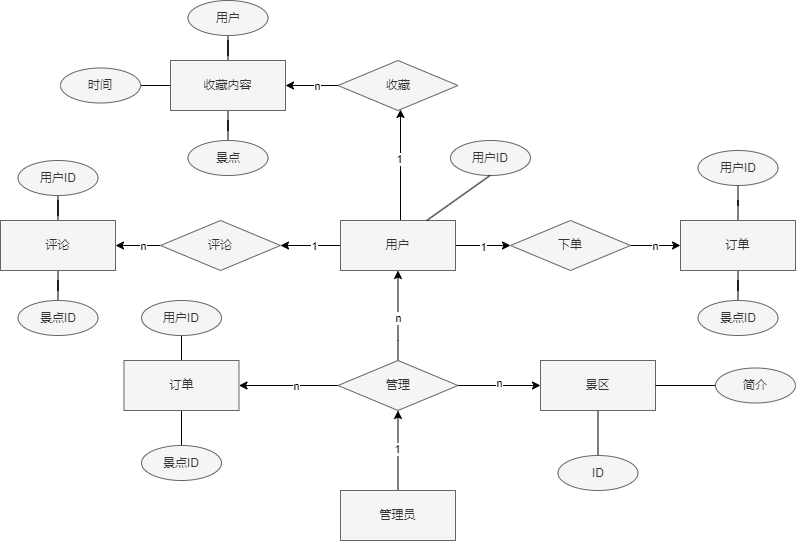

The diagram above was exported from draw.io. Its source (the exported page's mxGraphModel, read from the mxfile embedded in the PNG):
<mxGraphModel dx="1434" dy="738" grid="1" gridSize="10" guides="1" tooltips="1" connect="1" arrows="1" fold="1" page="1" pageScale="1" pageWidth="850" pageHeight="1100" math="0" shadow="0" extFonts="Permanent Marker^https://fonts.googleapis.com/css?family=Permanent+Marker">
  <root>
    <mxCell id="0" />
    <mxCell id="1" parent="0" />
    <mxCell id="algwzxm7ROfjzH3wWhtB-11" style="edgeStyle=orthogonalEdgeStyle;rounded=0;orthogonalLoop=1;jettySize=auto;html=1;" parent="1" source="algwzxm7ROfjzH3wWhtB-1" target="algwzxm7ROfjzH3wWhtB-10" edge="1">
      <mxGeometry relative="1" as="geometry" />
    </mxCell>
    <mxCell id="algwzxm7ROfjzH3wWhtB-14" value="1" style="edgeLabel;html=1;align=center;verticalAlign=middle;resizable=0;points=[];" parent="algwzxm7ROfjzH3wWhtB-11" vertex="1" connectable="0">
      <mxGeometry x="-0.1" y="3" relative="1" as="geometry">
        <mxPoint y="-3" as="offset" />
      </mxGeometry>
    </mxCell>
    <mxCell id="algwzxm7ROfjzH3wWhtB-29" style="edgeStyle=orthogonalEdgeStyle;rounded=0;orthogonalLoop=1;jettySize=auto;html=1;" parent="1" source="algwzxm7ROfjzH3wWhtB-1" target="algwzxm7ROfjzH3wWhtB-23" edge="1">
      <mxGeometry relative="1" as="geometry">
        <Array as="points">
          <mxPoint x="420" y="230" />
          <mxPoint x="420" y="230" />
        </Array>
      </mxGeometry>
    </mxCell>
    <mxCell id="algwzxm7ROfjzH3wWhtB-44" value="1" style="edgeLabel;html=1;align=center;verticalAlign=middle;resizable=0;points=[];" parent="algwzxm7ROfjzH3wWhtB-29" vertex="1" connectable="0">
      <mxGeometry x="0.0807" y="-3" relative="1" as="geometry">
        <mxPoint x="-5" y="-2" as="offset" />
      </mxGeometry>
    </mxCell>
    <mxCell id="algwzxm7ROfjzH3wWhtB-34" value="" style="edgeStyle=orthogonalEdgeStyle;rounded=0;orthogonalLoop=1;jettySize=auto;html=1;" parent="1" source="algwzxm7ROfjzH3wWhtB-1" target="algwzxm7ROfjzH3wWhtB-33" edge="1">
      <mxGeometry relative="1" as="geometry" />
    </mxCell>
    <mxCell id="algwzxm7ROfjzH3wWhtB-37" value="1" style="edgeLabel;html=1;align=center;verticalAlign=middle;resizable=0;points=[];" parent="algwzxm7ROfjzH3wWhtB-34" vertex="1" connectable="0">
      <mxGeometry x="-0.0154" y="-1" relative="1" as="geometry">
        <mxPoint as="offset" />
      </mxGeometry>
    </mxCell>
    <mxCell id="algwzxm7ROfjzH3wWhtB-1" value="用户" style="rounded=0;whiteSpace=wrap;html=1;fillColor=#f5f5f5;fontColor=#333333;strokeColor=#666666;" parent="1" vertex="1">
      <mxGeometry x="360" y="290" width="115" height="50" as="geometry" />
    </mxCell>
    <mxCell id="algwzxm7ROfjzH3wWhtB-4" style="edgeStyle=orthogonalEdgeStyle;rounded=0;orthogonalLoop=1;jettySize=auto;html=1;" parent="1" source="algwzxm7ROfjzH3wWhtB-2" target="algwzxm7ROfjzH3wWhtB-3" edge="1">
      <mxGeometry relative="1" as="geometry" />
    </mxCell>
    <mxCell id="algwzxm7ROfjzH3wWhtB-5" value="1" style="edgeLabel;html=1;align=center;verticalAlign=middle;resizable=0;points=[];" parent="algwzxm7ROfjzH3wWhtB-4" vertex="1" connectable="0">
      <mxGeometry x="0.0444" y="2" relative="1" as="geometry">
        <mxPoint x="1" as="offset" />
      </mxGeometry>
    </mxCell>
    <mxCell id="algwzxm7ROfjzH3wWhtB-2" value="管理员" style="rounded=0;whiteSpace=wrap;html=1;fillColor=#f5f5f5;fontColor=#333333;strokeColor=#666666;" parent="1" vertex="1">
      <mxGeometry x="360" y="560" width="115" height="50" as="geometry" />
    </mxCell>
    <mxCell id="algwzxm7ROfjzH3wWhtB-6" style="edgeStyle=orthogonalEdgeStyle;rounded=0;orthogonalLoop=1;jettySize=auto;html=1;" parent="1" source="algwzxm7ROfjzH3wWhtB-3" target="algwzxm7ROfjzH3wWhtB-1" edge="1">
      <mxGeometry relative="1" as="geometry">
        <Array as="points">
          <mxPoint x="418" y="410" />
          <mxPoint x="418" y="410" />
        </Array>
      </mxGeometry>
    </mxCell>
    <mxCell id="algwzxm7ROfjzH3wWhtB-7" value="n" style="edgeLabel;html=1;align=center;verticalAlign=middle;resizable=0;points=[];" parent="algwzxm7ROfjzH3wWhtB-6" vertex="1" connectable="0">
      <mxGeometry x="-0.0462" y="-1" relative="1" as="geometry">
        <mxPoint x="-1" as="offset" />
      </mxGeometry>
    </mxCell>
    <mxCell id="algwzxm7ROfjzH3wWhtB-46" value="" style="edgeStyle=orthogonalEdgeStyle;rounded=0;orthogonalLoop=1;jettySize=auto;html=1;" parent="1" source="algwzxm7ROfjzH3wWhtB-3" target="algwzxm7ROfjzH3wWhtB-45" edge="1">
      <mxGeometry relative="1" as="geometry" />
    </mxCell>
    <mxCell id="algwzxm7ROfjzH3wWhtB-47" value="n" style="edgeLabel;html=1;align=center;verticalAlign=middle;resizable=0;points=[];" parent="algwzxm7ROfjzH3wWhtB-46" vertex="1" connectable="0">
      <mxGeometry x="-0.0182" y="3" relative="1" as="geometry">
        <mxPoint x="1" as="offset" />
      </mxGeometry>
    </mxCell>
    <mxCell id="algwzxm7ROfjzH3wWhtB-58" value="" style="edgeStyle=orthogonalEdgeStyle;rounded=0;orthogonalLoop=1;jettySize=auto;html=1;" parent="1" source="algwzxm7ROfjzH3wWhtB-3" target="algwzxm7ROfjzH3wWhtB-55" edge="1">
      <mxGeometry relative="1" as="geometry" />
    </mxCell>
    <mxCell id="algwzxm7ROfjzH3wWhtB-59" value="n" style="edgeLabel;html=1;align=center;verticalAlign=middle;resizable=0;points=[];" parent="algwzxm7ROfjzH3wWhtB-58" vertex="1" connectable="0">
      <mxGeometry x="-0.1414" relative="1" as="geometry">
        <mxPoint x="1" as="offset" />
      </mxGeometry>
    </mxCell>
    <mxCell id="algwzxm7ROfjzH3wWhtB-3" value="管理" style="rhombus;whiteSpace=wrap;html=1;fillColor=#f5f5f5;fontColor=#333333;strokeColor=#666666;" parent="1" vertex="1">
      <mxGeometry x="357.5" y="430" width="120" height="50" as="geometry" />
    </mxCell>
    <mxCell id="algwzxm7ROfjzH3wWhtB-13" style="edgeStyle=orthogonalEdgeStyle;rounded=0;orthogonalLoop=1;jettySize=auto;html=1;entryX=1;entryY=0.5;entryDx=0;entryDy=0;" parent="1" source="algwzxm7ROfjzH3wWhtB-10" target="algwzxm7ROfjzH3wWhtB-12" edge="1">
      <mxGeometry relative="1" as="geometry" />
    </mxCell>
    <mxCell id="algwzxm7ROfjzH3wWhtB-15" value="n" style="edgeLabel;html=1;align=center;verticalAlign=middle;resizable=0;points=[];" parent="algwzxm7ROfjzH3wWhtB-13" vertex="1" connectable="0">
      <mxGeometry x="-0.2" relative="1" as="geometry">
        <mxPoint as="offset" />
      </mxGeometry>
    </mxCell>
    <mxCell id="algwzxm7ROfjzH3wWhtB-10" value="评论" style="rhombus;whiteSpace=wrap;html=1;fillColor=#f5f5f5;fontColor=#333333;strokeColor=#666666;" parent="1" vertex="1">
      <mxGeometry x="180" y="290" width="120" height="50" as="geometry" />
    </mxCell>
    <mxCell id="algwzxm7ROfjzH3wWhtB-17" value="" style="edgeStyle=orthogonalEdgeStyle;rounded=0;orthogonalLoop=1;jettySize=auto;html=1;endArrow=none;endFill=0;" parent="1" source="algwzxm7ROfjzH3wWhtB-12" target="algwzxm7ROfjzH3wWhtB-16" edge="1">
      <mxGeometry relative="1" as="geometry" />
    </mxCell>
    <mxCell id="algwzxm7ROfjzH3wWhtB-19" value="" style="edgeStyle=orthogonalEdgeStyle;rounded=0;orthogonalLoop=1;jettySize=auto;html=1;endArrow=none;endFill=0;" parent="1" source="algwzxm7ROfjzH3wWhtB-12" target="algwzxm7ROfjzH3wWhtB-18" edge="1">
      <mxGeometry relative="1" as="geometry" />
    </mxCell>
    <mxCell id="algwzxm7ROfjzH3wWhtB-12" value="评论" style="rounded=0;whiteSpace=wrap;html=1;fillColor=#f5f5f5;fontColor=#333333;strokeColor=#666666;" parent="1" vertex="1">
      <mxGeometry x="20" y="290" width="115" height="50" as="geometry" />
    </mxCell>
    <mxCell id="algwzxm7ROfjzH3wWhtB-16" value="用户ID" style="ellipse;whiteSpace=wrap;html=1;fillColor=#f5f5f5;strokeColor=#666666;fontColor=#333333;rounded=0;" parent="1" vertex="1">
      <mxGeometry x="37.5" y="230" width="80" height="35" as="geometry" />
    </mxCell>
    <mxCell id="algwzxm7ROfjzH3wWhtB-18" value="景点ID" style="ellipse;whiteSpace=wrap;html=1;fillColor=#f5f5f5;strokeColor=#666666;fontColor=#333333;rounded=0;" parent="1" vertex="1">
      <mxGeometry x="37.5" y="370" width="80" height="35" as="geometry" />
    </mxCell>
    <mxCell id="algwzxm7ROfjzH3wWhtB-21" style="edgeStyle=orthogonalEdgeStyle;rounded=0;orthogonalLoop=1;jettySize=auto;html=1;entryX=1;entryY=0.5;entryDx=0;entryDy=0;" parent="1" source="algwzxm7ROfjzH3wWhtB-23" target="algwzxm7ROfjzH3wWhtB-26" edge="1">
      <mxGeometry relative="1" as="geometry" />
    </mxCell>
    <mxCell id="algwzxm7ROfjzH3wWhtB-22" value="n" style="edgeLabel;html=1;align=center;verticalAlign=middle;resizable=0;points=[];" parent="algwzxm7ROfjzH3wWhtB-21" vertex="1" connectable="0">
      <mxGeometry x="-0.2" relative="1" as="geometry">
        <mxPoint as="offset" />
      </mxGeometry>
    </mxCell>
    <mxCell id="algwzxm7ROfjzH3wWhtB-23" value="收藏" style="rhombus;whiteSpace=wrap;html=1;fillColor=#f5f5f5;fontColor=#333333;strokeColor=#666666;" parent="1" vertex="1">
      <mxGeometry x="357.5" y="130" width="120" height="50" as="geometry" />
    </mxCell>
    <mxCell id="algwzxm7ROfjzH3wWhtB-24" value="" style="edgeStyle=orthogonalEdgeStyle;rounded=0;orthogonalLoop=1;jettySize=auto;html=1;endArrow=none;endFill=0;" parent="1" source="algwzxm7ROfjzH3wWhtB-26" target="algwzxm7ROfjzH3wWhtB-27" edge="1">
      <mxGeometry relative="1" as="geometry" />
    </mxCell>
    <mxCell id="algwzxm7ROfjzH3wWhtB-25" value="" style="edgeStyle=orthogonalEdgeStyle;rounded=0;orthogonalLoop=1;jettySize=auto;html=1;endArrow=none;endFill=0;" parent="1" source="algwzxm7ROfjzH3wWhtB-26" target="algwzxm7ROfjzH3wWhtB-28" edge="1">
      <mxGeometry relative="1" as="geometry" />
    </mxCell>
    <mxCell id="algwzxm7ROfjzH3wWhtB-32" value="" style="edgeStyle=orthogonalEdgeStyle;rounded=0;orthogonalLoop=1;jettySize=auto;html=1;endArrow=none;endFill=0;" parent="1" source="algwzxm7ROfjzH3wWhtB-26" target="algwzxm7ROfjzH3wWhtB-30" edge="1">
      <mxGeometry relative="1" as="geometry" />
    </mxCell>
    <mxCell id="algwzxm7ROfjzH3wWhtB-26" value="收藏内容" style="rounded=0;whiteSpace=wrap;html=1;fillColor=#f5f5f5;fontColor=#333333;strokeColor=#666666;" parent="1" vertex="1">
      <mxGeometry x="190" y="130" width="115" height="50" as="geometry" />
    </mxCell>
    <mxCell id="algwzxm7ROfjzH3wWhtB-27" value="用户" style="ellipse;whiteSpace=wrap;html=1;fillColor=#f5f5f5;strokeColor=#666666;fontColor=#333333;rounded=0;" parent="1" vertex="1">
      <mxGeometry x="207.5" y="70" width="80" height="35" as="geometry" />
    </mxCell>
    <mxCell id="algwzxm7ROfjzH3wWhtB-28" value="景点" style="ellipse;whiteSpace=wrap;html=1;fillColor=#f5f5f5;strokeColor=#666666;fontColor=#333333;rounded=0;" parent="1" vertex="1">
      <mxGeometry x="207.5" y="210" width="80" height="35" as="geometry" />
    </mxCell>
    <mxCell id="algwzxm7ROfjzH3wWhtB-30" value="时间" style="ellipse;whiteSpace=wrap;html=1;fillColor=#f5f5f5;strokeColor=#666666;fontColor=#333333;rounded=0;" parent="1" vertex="1">
      <mxGeometry x="80" y="137.5" width="80" height="35" as="geometry" />
    </mxCell>
    <mxCell id="algwzxm7ROfjzH3wWhtB-36" value="" style="edgeStyle=orthogonalEdgeStyle;rounded=0;orthogonalLoop=1;jettySize=auto;html=1;" parent="1" source="algwzxm7ROfjzH3wWhtB-33" target="algwzxm7ROfjzH3wWhtB-35" edge="1">
      <mxGeometry relative="1" as="geometry" />
    </mxCell>
    <mxCell id="algwzxm7ROfjzH3wWhtB-39" value="n" style="edgeLabel;html=1;align=center;verticalAlign=middle;resizable=0;points=[];" parent="algwzxm7ROfjzH3wWhtB-36" vertex="1" connectable="0">
      <mxGeometry x="-0.05" relative="1" as="geometry">
        <mxPoint as="offset" />
      </mxGeometry>
    </mxCell>
    <mxCell id="algwzxm7ROfjzH3wWhtB-33" value="下单" style="rhombus;whiteSpace=wrap;html=1;fillColor=#f5f5f5;fontColor=#333333;strokeColor=#666666;" parent="1" vertex="1">
      <mxGeometry x="530" y="290" width="120" height="50" as="geometry" />
    </mxCell>
    <mxCell id="algwzxm7ROfjzH3wWhtB-42" value="" style="edgeStyle=orthogonalEdgeStyle;rounded=0;orthogonalLoop=1;jettySize=auto;html=1;endArrow=none;endFill=0;" parent="1" source="algwzxm7ROfjzH3wWhtB-35" target="algwzxm7ROfjzH3wWhtB-40" edge="1">
      <mxGeometry relative="1" as="geometry" />
    </mxCell>
    <mxCell id="algwzxm7ROfjzH3wWhtB-43" value="" style="edgeStyle=orthogonalEdgeStyle;rounded=0;orthogonalLoop=1;jettySize=auto;html=1;endArrow=none;endFill=0;" parent="1" source="algwzxm7ROfjzH3wWhtB-35" target="algwzxm7ROfjzH3wWhtB-41" edge="1">
      <mxGeometry relative="1" as="geometry" />
    </mxCell>
    <mxCell id="algwzxm7ROfjzH3wWhtB-35" value="订单" style="rounded=0;whiteSpace=wrap;html=1;fillColor=#f5f5f5;fontColor=#333333;strokeColor=#666666;" parent="1" vertex="1">
      <mxGeometry x="700" y="290" width="115" height="50" as="geometry" />
    </mxCell>
    <mxCell id="algwzxm7ROfjzH3wWhtB-40" value="用户ID" style="ellipse;whiteSpace=wrap;html=1;fillColor=#f5f5f5;strokeColor=#666666;fontColor=#333333;rounded=0;" parent="1" vertex="1">
      <mxGeometry x="717.5" y="220" width="80" height="35" as="geometry" />
    </mxCell>
    <mxCell id="algwzxm7ROfjzH3wWhtB-41" value="景点ID" style="ellipse;whiteSpace=wrap;html=1;fillColor=#f5f5f5;strokeColor=#666666;fontColor=#333333;rounded=0;" parent="1" vertex="1">
      <mxGeometry x="717.5" y="370" width="80" height="35" as="geometry" />
    </mxCell>
    <mxCell id="algwzxm7ROfjzH3wWhtB-49" style="rounded=0;orthogonalLoop=1;jettySize=auto;html=1;entryX=0.5;entryY=0;entryDx=0;entryDy=0;endArrow=none;endFill=0;" parent="1" source="algwzxm7ROfjzH3wWhtB-45" target="algwzxm7ROfjzH3wWhtB-48" edge="1">
      <mxGeometry relative="1" as="geometry">
        <mxPoint x="600" y="520" as="targetPoint" />
      </mxGeometry>
    </mxCell>
    <mxCell id="algwzxm7ROfjzH3wWhtB-45" value="景区" style="rounded=0;whiteSpace=wrap;html=1;fillColor=#f5f5f5;fontColor=#333333;strokeColor=#666666;" parent="1" vertex="1">
      <mxGeometry x="560" y="430" width="115" height="50" as="geometry" />
    </mxCell>
    <mxCell id="algwzxm7ROfjzH3wWhtB-48" value="ID" style="ellipse;whiteSpace=wrap;html=1;fillColor=#f5f5f5;strokeColor=#666666;fontColor=#333333;rounded=0;" parent="1" vertex="1">
      <mxGeometry x="577.5" y="525" width="80" height="35" as="geometry" />
    </mxCell>
    <mxCell id="algwzxm7ROfjzH3wWhtB-50" value="简介" style="ellipse;whiteSpace=wrap;html=1;fillColor=#f5f5f5;strokeColor=#666666;fontColor=#333333;rounded=0;" parent="1" vertex="1">
      <mxGeometry x="735" y="437.5" width="80" height="35" as="geometry" />
    </mxCell>
    <mxCell id="algwzxm7ROfjzH3wWhtB-51" style="rounded=0;orthogonalLoop=1;jettySize=auto;html=1;endArrow=none;endFill=0;entryX=0;entryY=0.5;entryDx=0;entryDy=0;exitX=1;exitY=0.5;exitDx=0;exitDy=0;" parent="1" source="algwzxm7ROfjzH3wWhtB-45" target="algwzxm7ROfjzH3wWhtB-50" edge="1">
      <mxGeometry relative="1" as="geometry">
        <mxPoint x="740" y="450" as="targetPoint" />
        <mxPoint x="680" y="455" as="sourcePoint" />
      </mxGeometry>
    </mxCell>
    <mxCell id="algwzxm7ROfjzH3wWhtB-53" value="" style="edgeStyle=orthogonalEdgeStyle;rounded=0;orthogonalLoop=1;jettySize=auto;html=1;endArrow=none;endFill=0;" parent="1" source="algwzxm7ROfjzH3wWhtB-55" target="algwzxm7ROfjzH3wWhtB-56" edge="1">
      <mxGeometry relative="1" as="geometry" />
    </mxCell>
    <mxCell id="algwzxm7ROfjzH3wWhtB-54" value="" style="edgeStyle=orthogonalEdgeStyle;rounded=0;orthogonalLoop=1;jettySize=auto;html=1;endArrow=none;endFill=0;" parent="1" source="algwzxm7ROfjzH3wWhtB-55" target="algwzxm7ROfjzH3wWhtB-57" edge="1">
      <mxGeometry relative="1" as="geometry" />
    </mxCell>
    <mxCell id="algwzxm7ROfjzH3wWhtB-55" value="订单" style="rounded=0;whiteSpace=wrap;html=1;fillColor=#f5f5f5;fontColor=#333333;strokeColor=#666666;" parent="1" vertex="1">
      <mxGeometry x="143.5" y="430" width="115" height="50" as="geometry" />
    </mxCell>
    <mxCell id="algwzxm7ROfjzH3wWhtB-56" value="用户ID" style="ellipse;whiteSpace=wrap;html=1;fillColor=#f5f5f5;strokeColor=#666666;fontColor=#333333;rounded=0;" parent="1" vertex="1">
      <mxGeometry x="161" y="370" width="80" height="35" as="geometry" />
    </mxCell>
    <mxCell id="algwzxm7ROfjzH3wWhtB-57" value="景点ID" style="ellipse;whiteSpace=wrap;html=1;fillColor=#f5f5f5;strokeColor=#666666;fontColor=#333333;rounded=0;" parent="1" vertex="1">
      <mxGeometry x="161" y="515" width="80" height="35" as="geometry" />
    </mxCell>
    <mxCell id="d0ruRVa005LaJOguDZvS-1" value="用户ID" style="ellipse;whiteSpace=wrap;html=1;fillColor=#f5f5f5;strokeColor=#666666;fontColor=#333333;rounded=0;" parent="1" vertex="1">
      <mxGeometry x="470" y="210" width="80" height="35" as="geometry" />
    </mxCell>
    <mxCell id="d0ruRVa005LaJOguDZvS-2" value="" style="rounded=0;orthogonalLoop=1;jettySize=auto;html=1;exitX=0.75;exitY=0;exitDx=0;exitDy=0;startArrow=none;startFill=0;endArrow=none;endFill=0;" parent="1" source="algwzxm7ROfjzH3wWhtB-1" edge="1">
      <mxGeometry relative="1" as="geometry">
        <mxPoint x="509.5" y="280" as="sourcePoint" />
        <mxPoint x="509.5" y="245" as="targetPoint" />
      </mxGeometry>
    </mxCell>
  </root>
</mxGraphModel>